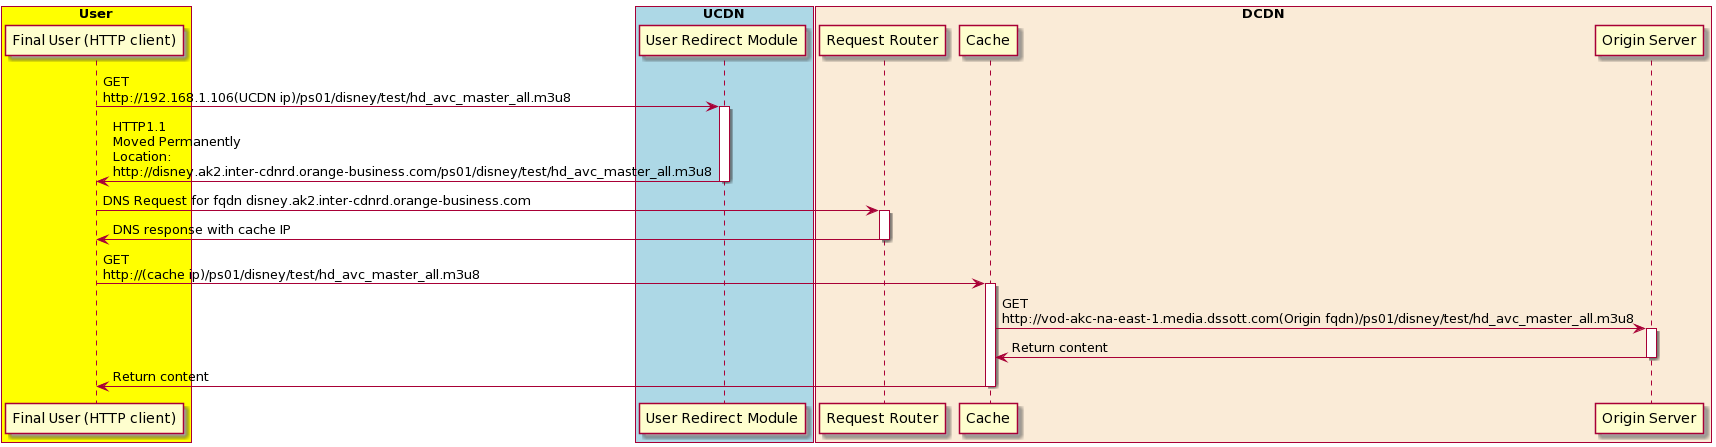

The diagram above was rendered by PlantUML. Its source (embedded in the PNG):
@startuml

box "User" #Yellow
  participant "Final User (HTTP client)" as FU
end box

box "UCDN" #LightBlue
  participant "User Redirect Module" as UR
end box

box "DCDN" #AntiqueWhite
  participant "Request Router" as RR
  participant "Cache" as CC
  participant "Origin Server" as OS
end box

FU -> UR: GET\nhttp://192.168.1.106(UCDN ip)/ps01/disney/test/hd_avc_master_all.m3u8
activate UR
UR -> FU: HTTP1.1\nMoved Permanently\nLocation:\nhttp://disney.ak2.inter-cdnrd.orange-business.com/ps01/disney/test/hd_avc_master_all.m3u8
deactivate UR
FU -> RR: DNS Request for fqdn disney.ak2.inter-cdnrd.orange-business.com
activate RR
RR -> FU: DNS response with cache IP
deactivate RR
FU -> CC: GET\nhttp://(cache ip)/ps01/disney/test/hd_avc_master_all.m3u8
activate CC
CC -> OS: GET\nhttp://vod-akc-na-east-1.media.dssott.com(Origin fqdn)/ps01/disney/test/hd_avc_master_all.m3u8
activate OS
OS -> CC: Return content
deactivate OS
CC -> FU: Return content
deactivate CC
@enduml